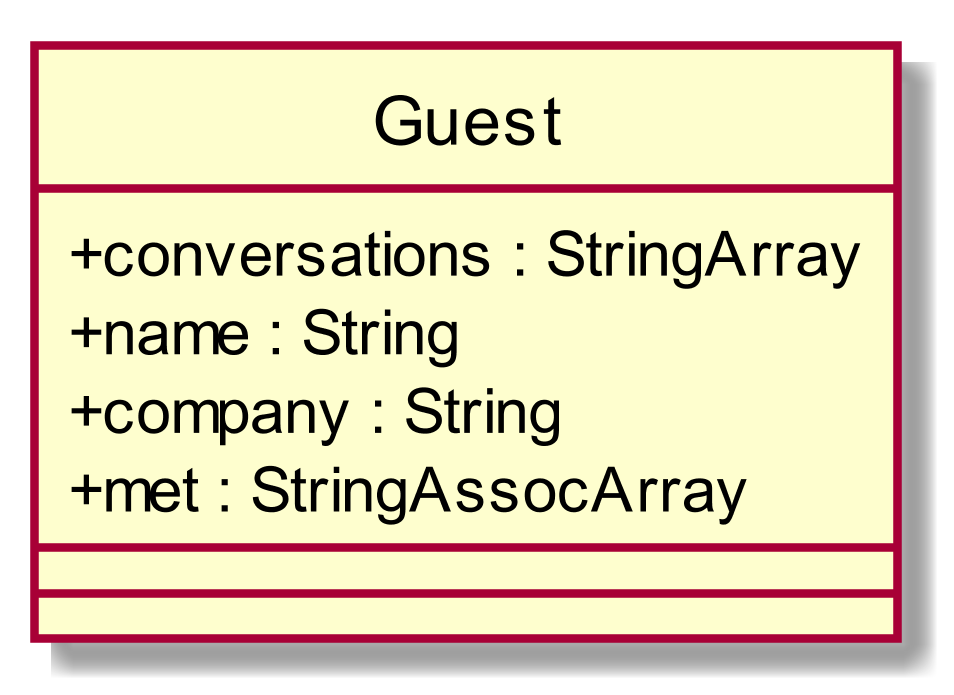

The diagram above was rendered by PlantUML. Its source (embedded in the PNG):
@startuml
scale 1000*1000
skinparam classAttributeIconSize 0
class Guest{
+ conversations : StringArray
+ name : String
+ company : String
+ met : StringAssocArray
__
__

}
hide circle
@enduml